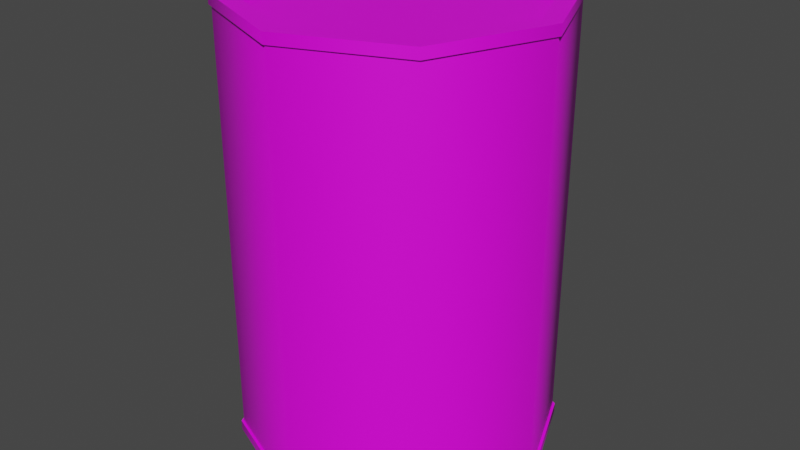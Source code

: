 # Source: Can.blend  (saved by Blender 2.93.21; exported with 4.5.12 LTS)
import bpy
from mathutils import Matrix  # noqa: F401  (used for matrix-valued properties, if any)

bpy.ops.wm.read_factory_settings(use_empty=True)
scene = bpy.context.scene
scene.name = 'Scene'

# ---- collections
col_collection = bpy.data.collections.new('Collection'); scene.collection.children.link(col_collection)
col_mesh = bpy.data.collections.new('Mesh'); scene.collection.children.link(col_mesh)
col_rig = bpy.data.collections.new('Rig'); scene.collection.children.link(col_rig)
col_collision = bpy.data.collections.new('Collision'); scene.collection.children.link(col_collision)
col_extras = bpy.data.collections.new('Extras'); scene.collection.children.link(col_extras)

# ---- images (referenced by path relative to the original .blend; pixels are not part of the script)
import os
ASSET_DIR = os.environ.get("B2B_ASSET_DIR", "")  # directory of the original .blend (textures are referenced by path, not embedded)
HERE = os.path.dirname(os.path.abspath(__file__))  # packed textures are extracted next to this script under _unpacked/

def load_image(name, relpath, width, height, colorspace="sRGB"):
    """Load a texture the original file referenced (path relative to the .blend, or extracted next to this script)."""
    p = next((c for c in (os.path.join(HERE, relpath), os.path.join(ASSET_DIR, relpath)) if relpath and os.path.exists(c)), "")
    if p:
        img = bpy.data.images.load(p, check_existing=True)
        img.name = name
    else:  # same state as the original file: an image datablock whose file is absent (Cycles renders it pink)
        img = bpy.data.images.new(name, width, height)
        img.source = "FILE"
        img.filepath = "//" + (relpath or name)
    img.colorspace_settings.name = colorspace
    return img
img_beancan_png = load_image('BeanCan.png', 'BeanCan.png', 1024, 1024, 'sRGB')

# ---- materials (node trees are filled in below, after node groups)
mat_can = bpy.data.materials.new('Can')

# ---- node groups
ng_auto_smooth = bpy.data.node_groups.new('Auto Smooth', 'GeometryNodeTree')
_s = ng_auto_smooth.interface.new_socket(name='Geometry', in_out='OUTPUT', socket_type='NodeSocketGeometry')
_s = ng_auto_smooth.interface.new_socket(name='Geometry', in_out='INPUT', socket_type='NodeSocketGeometry')
_s = ng_auto_smooth.interface.new_socket(name='Angle', in_out='INPUT', socket_type='NodeSocketFloat')
_s.subtype = 'ANGLE'
_s.min_value = 0.0
_s.max_value = 3.142
ng_auto_smooth.is_modifier = True
_N = ng_auto_smooth.nodes; _L = ng_auto_smooth.links
n0 = _N.new('NodeGroupOutput'); n0.name = 'Group Output'; n0.location = (480, -100)
n1 = _N.new('NodeGroupInput'); n1.name = 'Group Input'; n1.location = (-420, -300)
n2 = _N.new('NodeGroupInput'); n2.name = 'Group Input.001'; n2.location = (-60, -100)
n3 = _N.new('GeometryNodeSetShadeSmooth'); n3.name = 'Set Shade Smooth'; n3.location = (120, -100)
n3.domain = 'EDGE'
n4 = _N.new('GeometryNodeSetShadeSmooth'); n4.name = 'Set Shade Smooth.001'; n4.location = (300, -100)
n5 = _N.new('GeometryNodeInputMeshEdgeAngle'); n5.name = 'Edge Angle'; n5.location = (-420, -220)
n6 = _N.new('GeometryNodeInputEdgeSmooth'); n6.name = 'Is Edge Smooth'; n6.location = (-60, -160)
n7 = _N.new('GeometryNodeInputShadeSmooth'); n7.name = 'Is Face Smooth'; n7.location = (-240, -340)
n8 = _N.new('FunctionNodeBooleanMath'); n8.name = 'Boolean Math'; n8.location = (-60, -220)
n9 = _N.new('FunctionNodeCompare'); n9.name = 'Compare'; n9.location = (-240, -180)
n9.operation = 'LESS_EQUAL'
_L.new(n5.outputs[0], n9.inputs[0])
_L.new(n4.outputs[0], n0.inputs[0])
_L.new(n1.outputs[1], n9.inputs[1])
_L.new(n9.outputs[0], n8.inputs[0])
_L.new(n7.outputs[0], n8.inputs[1])
_L.new(n2.outputs[0], n3.inputs[0])
_L.new(n6.outputs[0], n3.inputs[1])
_L.new(n3.outputs[0], n4.inputs[0])
_L.new(n8.outputs[0], n3.inputs[2])
n0.is_active_output = True

# ---- material node trees
mat_can.use_nodes = True; mat_can.node_tree.nodes.clear()
_N = mat_can.node_tree.nodes; _L = mat_can.node_tree.links
n0 = _N.new('ShaderNodeOutputMaterial'); n0.name = 'Material Output'; n0.location = (300, 300)
n1 = _N.new('ShaderNodeBsdfPrincipled'); n1.name = 'Principled BSDF'; n1.location = (10, 300)
n1.distribution = 'GGX'
n1.subsurface_method = 'BURLEY'
n1.inputs[3].default_value = 1.45
n1.inputs[27].default_value = (0.0, 0.0, 0.0, 1.0)
n1.inputs[28].default_value = 1.0
n2 = _N.new('ShaderNodeTexImage'); n2.name = 'Image Texture'; n2.location = (-190, 34)
n2.image = img_beancan_png
n3 = _N.new('ShaderNodeMapping'); n3.name = 'Mapping'; n3.location = (-490, 64)
n3.width = 240
n4 = _N.new('ShaderNodeTexCoord'); n4.name = 'Texture Coordinate'; n4.location = (-690, 46)
_L.new(n1.outputs[0], n0.inputs[0])
_L.new(n2.outputs[0], n1.inputs[0])
_L.new(n3.outputs[0], n2.inputs[0])
_L.new(n4.outputs[2], n3.inputs[0])
n0.is_active_output = True

# ---- world
world_world = bpy.data.worlds.new('World'); scene.world = world_world
world_world.use_nodes = True; world_world.node_tree.nodes.clear()
_N = world_world.node_tree.nodes; _L = world_world.node_tree.links
n0 = _N.new('ShaderNodeOutputWorld'); n0.name = 'World Output'; n0.location = (300, 300)
n1 = _N.new('ShaderNodeBackground'); n1.name = 'Background'; n1.location = (10, 300)
n1.inputs[0].default_value = (0.05088, 0.05088, 0.05088, 1.0)
_L.new(n1.outputs[0], n0.inputs[0])
n0.is_active_output = True
world_world.color = (0.05088, 0.05088, 0.05088)
world_world.use_sun_shadow = False
world_world.sun_shadow_jitter_overblur = 0.0

# ---- meshes
me_cylinder_001 = bpy.data.meshes.new('Cylinder.001')
me_cylinder_001.from_pydata([(0.0, 0.09671, -0.0009949), (0.0, 0.09671, 0.3055), (0.06839, 0.06839, -0.0009949), (0.06839, 0.06839, 0.3055), (0.09671, -4.581e-09, -0.0009949), (0.09671, -4.581e-09, 0.3055), (0.06839, -0.06839, -0.0009949), (0.06839, -0.06839, 0.3055), (-9.576e-09, -0.09671, -0.0009949), (-9.576e-09, -0.09671, 0.3055), (-0.06839, -0.06839, -0.0009949), (-0.06839, -0.06839, 0.3055), (-0.09671, 2.548e-09, -0.0009949), (-0.09671, 2.548e-09, 0.3055), (-0.06839, 0.06839, -0.0009949), (-0.06839, 0.06839, 0.3055), (0.0, 0.1095, -0.0009949), (0.07746, 0.07746, -0.0009949), (0.07746, 0.07746, 0.3055), (0.0, 0.1095, 0.3055), (0.1095, -4.788e-09, -0.0009949), (0.1095, -4.788e-09, 0.3055), (0.07746, -0.07746, -0.0009949), (0.07746, -0.07746, 0.3055), (-9.576e-09, -0.1095, -0.0009949), (-9.576e-09, -0.1095, 0.3055), (-0.07746, -0.07746, -0.0009949), (-0.07746, -0.07746, 0.3055), (-0.1095, 1.306e-09, -0.0009949), (-0.1095, 1.306e-09, 0.3055), (-0.07746, 0.07746, -0.0009949), (-0.07746, 0.07746, 0.3055), (0.0, 0.09671, 0.00665), (0.06839, 0.06839, 0.00665), (0.06839, 0.06839, 0.2978), (0.0, 0.09671, 0.2978), (0.09671, -4.581e-09, 0.00665), (0.09671, -4.581e-09, 0.2978), (0.06839, -0.06839, 0.00665), (0.06839, -0.06839, 0.2978), (-9.576e-09, -0.09671, 0.00665), (-9.576e-09, -0.09671, 0.2978), (-0.06839, -0.06839, 0.00665), (-0.06839, -0.06839, 0.2978), (-0.09671, 2.548e-09, 0.00665), (-0.09671, 2.548e-09, 0.2978), (-0.06839, 0.06839, 0.00665), (-0.06839, 0.06839, 0.2978), (0.0, 0.1095, 0.005959), (0.0, 0.1095, 0.2985), (0.07746, 0.07746, 0.2985), (0.07746, 0.07746, 0.005959), (0.1095, -4.788e-09, 0.2985), (0.1095, -4.788e-09, 0.005959), (0.07746, -0.07746, 0.2985), (0.07746, -0.07746, 0.005959), (-9.576e-09, -0.1095, 0.2985), (-9.576e-09, -0.1095, 0.005959), (-0.07746, -0.07746, 0.2985), (-0.07746, -0.07746, 0.005959), (-0.1095, 1.306e-09, 0.2985), (-0.1095, 1.306e-09, 0.005959), (-0.07746, 0.07746, 0.2985), (-0.07746, 0.07746, 0.005959), (1.522e-11, 0.1078, 0.005959), (1.522e-11, 0.1078, 0.2985), (0.07624, 0.07624, 0.2985), (0.07624, 0.07624, 0.005959), (0.1078, -4.728e-09, 0.2985), (0.1078, -4.728e-09, 0.005959), (0.07624, -0.07624, 0.2985), (0.07624, -0.07624, 0.005959), (-9.41e-09, -0.1078, 0.2985), (-9.41e-09, -0.1078, 0.005959), (-0.07624, -0.07624, 0.2985), (-0.07624, -0.07624, 0.005959), (-0.1078, 1.27e-09, 0.2985), (-0.1078, 1.27e-09, 0.005959), (-0.07624, 0.07624, 0.2985), (-0.07624, 0.07624, 0.005959)], [], [(49, 19, 18, 50), (50, 18, 21, 52), (52, 21, 23, 54), (54, 23, 25, 56), (56, 25, 27, 58), (58, 27, 29, 60), (7, 5, 37, 39), (60, 29, 31, 62), (62, 31, 19, 49), (12, 14, 46, 44), (2, 0, 16, 17), (1, 3, 18, 19), (4, 2, 17, 20), (3, 5, 21, 18), (6, 4, 20, 22), (5, 7, 23, 21), (8, 6, 22, 24), (7, 9, 25, 23), (10, 8, 24, 26), (9, 11, 27, 25), (12, 10, 26, 28), (11, 13, 29, 27), (14, 12, 28, 30), (13, 15, 31, 29), (0, 14, 30, 16), (15, 1, 19, 31), (34, 35, 47, 45, 43, 41, 39, 37), (32, 33, 36, 38, 40, 42, 44, 46), (15, 13, 45, 47), (6, 8, 40, 38), (14, 0, 32, 46), (9, 7, 39, 41), (0, 2, 33, 32), (1, 15, 47, 35), (8, 10, 42, 40), (3, 1, 35, 34), (11, 9, 41, 43), (2, 4, 36, 33), (10, 12, 44, 42), (5, 3, 34, 37), (13, 11, 43, 45), (4, 6, 38, 36), (30, 63, 48, 16), (48, 63, 79, 64), (28, 61, 63, 30), (56, 58, 74, 72), (26, 59, 61, 28), (51, 48, 64, 67), (24, 57, 59, 26), (59, 57, 73, 75), (22, 55, 57, 24), (50, 52, 68, 66), (20, 53, 55, 22), (58, 60, 76, 74), (17, 51, 53, 20), (53, 51, 67, 69), (16, 48, 51, 17), (61, 59, 75, 77), (79, 78, 65, 64), (77, 76, 78, 79), (75, 74, 76, 77), (73, 72, 74, 75), (71, 70, 72, 73), (69, 68, 70, 71), (67, 66, 68, 69), (64, 65, 66, 67), (49, 50, 66, 65), (57, 55, 71, 73), (62, 49, 65, 78), (54, 56, 72, 70), (63, 61, 77, 79), (55, 53, 69, 71), (60, 62, 78, 76), (52, 54, 70, 68)])
me_cylinder_001.polygons.foreach_set('use_smooth', [True] * 74)
_k = set([(0, 2), (0, 14), (1, 3), (1, 15), (2, 4), (3, 5), (4, 6), (5, 7), (6, 8), (7, 9), (8, 10), (9, 11), (10, 12), (11, 13), (12, 14), (13, 15), (16, 17), (16, 30), (17, 20), (18, 19), (18, 21), (19, 31), (20, 22), (21, 23), (22, 24), (23, 25), (24, 26), (25, 27), (26, 28), (27, 29), (28, 30), (29, 31), (32, 33), (32, 46), (33, 36), (34, 35), (34, 37), (35, 47), (36, 38), (37, 39), (38, 40), (39, 41), (40, 42), (41, 43), (42, 44), (43, 45), (44, 46), (45, 47)])
me_cylinder_001.attributes.new('sharp_edge', 'BOOLEAN', 'EDGE').data.foreach_set('value', [ (min(e.vertices), max(e.vertices)) in _k for e in me_cylinder_001.edges])
_k = {(16, 17): 1.0, (18, 19): 1.0, (17, 20): 1.0, (18, 21): 1.0, (20, 22): 1.0, (21, 23): 1.0, (22, 24): 1.0, (23, 25): 1.0, (24, 26): 1.0, (25, 27): 1.0, (26, 28): 1.0, (27, 29): 1.0, (28, 30): 1.0, (29, 31): 1.0, (16, 30): 1.0, (19, 31): 1.0, (0, 2): 1.0, (1, 3): 1.0, (2, 4): 1.0, (3, 5): 1.0, (4, 6): 1.0, (5, 7): 1.0, (6, 8): 1.0, (7, 9): 1.0, (8, 10): 1.0, (9, 11): 1.0, (10, 12): 1.0, (11, 13): 1.0, (12, 14): 1.0, (13, 15): 1.0, (0, 14): 1.0, (1, 15): 1.0, (32, 33): 1.0, (34, 35): 1.0, (33, 36): 1.0, (34, 37): 1.0, (36, 38): 1.0, (37, 39): 1.0, (38, 40): 1.0, (39, 41): 1.0, (40, 42): 1.0, (41, 43): 1.0, (42, 44): 1.0, (43, 45): 1.0, (44, 46): 1.0, (45, 47): 1.0, (32, 46): 1.0, (35, 47): 1.0}
me_cylinder_001.attributes.new('crease_edge', 'FLOAT', 'EDGE').data.foreach_set('value', [_k.get((min(e.vertices), max(e.vertices)), 0.0) for e in me_cylinder_001.edges])
_uv = me_cylinder_001.uv_layers.new(name='UVMap')
_uv.uv.foreach_set('vector', [0.654, 0.891, 0.654, 0.891, 0.7717, 0.8422, 0.7717, 0.8422, 0.7717, 0.8422, 0.7717, 0.8422, 0.8204, 0.7245, 0.8204, 0.7245, 0.8204, 0.7245, 0.8204, 0.7245, 0.7717, 0.6068, 0.7717, 0.6068, 0.7717, 0.6068, 0.7717, 0.6068, 0.654, 0.5581, 0.654, 0.5581, 0.654, 0.5581, 0.654, 0.5581, 0.5363, 0.6068, 0.5363, 0.6068, 0.5363, 0.6068, 0.5363, 0.6068, 0.4875, 0.7245, 0.4875, 0.7245, 0.7579, 0.6206, 0.8009, 0.7245, 0.8009, 0.7245, 0.7579, 0.6206, 0.4875, 0.7245, 0.4875, 0.7245, 0.5363, 0.8422, 0.5363, 0.8422, 0.5363, 0.8422, 0.5363, 0.8422, 0.654, 0.891, 0.654, 0.891, 0.8098, 0.1128, 0.8873, 0.1983, 0.8757, 0.2034, 0.8054, 0.1245, 0.8091, 0.4001, 0.8882, 0.3161, 0.9069, 0.3242, 0.8166, 0.4189, 0.654, 0.8715, 0.7579, 0.8284, 0.7717, 0.8422, 0.654, 0.891, 0.6958, 0.4012, 0.8091, 0.4001, 0.8166, 0.4189, 0.687, 0.4194, 0.7579, 0.8284, 0.8009, 0.7245, 0.8204, 0.7245, 0.7717, 0.8422, 0.6182, 0.3157, 0.6958, 0.4012, 0.687, 0.4194, 0.599, 0.3224, 0.8009, 0.7245, 0.7579, 0.6206, 0.7717, 0.6068, 0.8204, 0.7245, 0.6174, 0.1979, 0.6182, 0.3157, 0.599, 0.3224, 0.5986, 0.1898, 0.7579, 0.6206, 0.654, 0.5776, 0.654, 0.5581, 0.7717, 0.6068, 0.6965, 0.1139, 0.6174, 0.1979, 0.5986, 0.1898, 0.689, 0.09507, 0.654, 0.5776, 0.55, 0.6206, 0.5363, 0.6068, 0.654, 0.5581, 0.8098, 0.1128, 0.6965, 0.1139, 0.689, 0.09507, 0.8185, 0.09458, 0.55, 0.6206, 0.507, 0.7245, 0.4875, 0.7245, 0.5363, 0.6068, 0.8873, 0.1983, 0.8098, 0.1128, 0.8185, 0.09458, 0.9066, 0.1916, 0.507, 0.7245, 0.55, 0.8284, 0.5363, 0.8422, 0.4875, 0.7245, 0.8882, 0.3161, 0.8873, 0.1983, 0.9066, 0.1916, 0.9069, 0.3242, 0.55, 0.8284, 0.654, 0.8715, 0.654, 0.891, 0.5363, 0.8422, 0.7579, 0.8284, 0.654, 0.8715, 0.55, 0.8284, 0.507, 0.7245, 0.55, 0.6206, 0.654, 0.5776, 0.7579, 0.6206, 0.8009, 0.7245, 0.8762, 0.3121, 0.8034, 0.389, 0.7002, 0.3895, 0.6298, 0.3106, 0.6294, 0.2019, 0.7021, 0.125, 0.8054, 0.1245, 0.8757, 0.2034, 0.55, 0.8284, 0.507, 0.7245, 0.507, 0.7245, 0.55, 0.8284, 0.6182, 0.3157, 0.6174, 0.1979, 0.6294, 0.2019, 0.6298, 0.3106, 0.8873, 0.1983, 0.8882, 0.3161, 0.8762, 0.3121, 0.8757, 0.2034, 0.654, 0.5776, 0.7579, 0.6206, 0.7579, 0.6206, 0.654, 0.5776, 0.8882, 0.3161, 0.8091, 0.4001, 0.8034, 0.389, 0.8762, 0.3121, 0.654, 0.8715, 0.55, 0.8284, 0.55, 0.8284, 0.654, 0.8715, 0.6174, 0.1979, 0.6965, 0.1139, 0.7021, 0.125, 0.6294, 0.2019, 0.7579, 0.8284, 0.654, 0.8715, 0.654, 0.8715, 0.7579, 0.8284, 0.55, 0.6206, 0.654, 0.5776, 0.654, 0.5776, 0.55, 0.6206, 0.8091, 0.4001, 0.6958, 0.4012, 0.7002, 0.3895, 0.8034, 0.389, 0.6965, 0.1139, 0.8098, 0.1128, 0.8054, 0.1245, 0.7021, 0.125, 0.8009, 0.7245, 0.7579, 0.8284, 0.7579, 0.8284, 0.8009, 0.7245, 0.507, 0.7245, 0.55, 0.6206, 0.55, 0.6206, 0.507, 0.7245, 0.6958, 0.4012, 0.6182, 0.3157, 0.6298, 0.3106, 0.7002, 0.3895, 0.9066, 0.1916, 0.9188, 0.1874, 0.9188, 0.3294, 0.9069, 0.3242, 0.7522, 0.9255, 0.7819, 0.9255, 0.7819, 0.9255, 0.7522, 0.9255, 0.8185, 0.09458, 0.8243, 0.08283, 0.9188, 0.1874, 0.9066, 0.1916, 0.8711, 0.9651, 0.8414, 0.9651, 0.8414, 0.9651, 0.8711, 0.9651, 0.689, 0.09507, 0.6843, 0.08293, 0.8243, 0.08283, 0.8185, 0.09458, 0.9603, 0.9255, 0.99, 0.9255, 0.99, 0.9255, 0.9603, 0.9255, 0.5986, 0.1898, 0.5867, 0.1846, 0.6843, 0.08293, 0.689, 0.09507, 0.8414, 0.9255, 0.8711, 0.9255, 0.8711, 0.9255, 0.8414, 0.9255, 0.599, 0.3224, 0.5867, 0.3266, 0.5867, 0.1846, 0.5986, 0.1898, 0.9603, 0.9651, 0.9305, 0.9651, 0.9305, 0.9651, 0.9603, 0.9651, 0.687, 0.4194, 0.6812, 0.4312, 0.5867, 0.3266, 0.599, 0.3224, 0.8414, 0.9651, 0.8117, 0.9651, 0.8117, 0.9651, 0.8414, 0.9651, 0.8166, 0.4189, 0.8212, 0.4311, 0.6812, 0.4312, 0.687, 0.4194, 0.9305, 0.9255, 0.9603, 0.9255, 0.9603, 0.9255, 0.9305, 0.9255, 0.9069, 0.3242, 0.9188, 0.3294, 0.8212, 0.4311, 0.8166, 0.4189, 0.8117, 0.9255, 0.8414, 0.9255, 0.8414, 0.9255, 0.8117, 0.9255, 0.4432, 0.1251, 6.652e-05, 0.1251, 6.649e-05, 6.67e-05, 0.4432, 6.658e-05, 0.4432, 0.25, 6.661e-05, 0.25, 6.652e-05, 0.1251, 0.4432, 0.1251, 0.4432, 0.375, 6.658e-05, 0.375, 6.661e-05, 0.25, 0.4432, 0.25, 0.4432, 0.5, 6.664e-05, 0.5, 6.658e-05, 0.375, 0.4432, 0.375, 0.4432, 0.625, 6.661e-05, 0.625, 6.664e-05, 0.5, 0.4432, 0.5, 0.4432, 0.75, 6.661e-05, 0.75, 6.661e-05, 0.625, 0.4432, 0.625, 0.4432, 0.875, 6.661e-05, 0.875, 6.661e-05, 0.75, 0.4432, 0.75, 0.4432, 0.9999, 6.661e-05, 0.9999, 6.661e-05, 0.875, 0.4432, 0.875, 0.99, 0.9651, 0.9603, 0.9651, 0.9603, 0.9651, 0.99, 0.9651, 0.8711, 0.9255, 0.9008, 0.9255, 0.9008, 0.9255, 0.8711, 0.9255, 0.7819, 0.9651, 0.7522, 0.9651, 0.7522, 0.9651, 0.7819, 0.9651, 0.9008, 0.9651, 0.8711, 0.9651, 0.8711, 0.9651, 0.9008, 0.9651, 0.7819, 0.9255, 0.8117, 0.9255, 0.8117, 0.9255, 0.7819, 0.9255, 0.9008, 0.9255, 0.9305, 0.9255, 0.9305, 0.9255, 0.9008, 0.9255, 0.8117, 0.9651, 0.7819, 0.9651, 0.7819, 0.9651, 0.8117, 0.9651, 0.9305, 0.9651, 0.9008, 0.9651, 0.9008, 0.9651, 0.9305, 0.9651])
me_cylinder_001.materials.append(mat_can)
me_cylinder_001.use_remesh_fix_poles = True
me_cylinder_001.use_remesh_preserve_attributes = False
me_cylinder_001.update()

# ---- objects
ob_cylinder = bpy.data.objects.new('Cylinder', me_cylinder_001)

# ---- transforms, parenting, visibility, modifiers, constraints
ob_cylinder.location = (0.0, 0.0, 0.0)
_m = ob_cylinder.modifiers.new('Auto Smooth', 'NODES')
_m.node_group = ng_auto_smooth
_gi = [s.identifier for s in ng_auto_smooth.interface.items_tree if s.item_type == 'SOCKET' and s.in_out == 'INPUT']
_m[_gi[1]] = 1.047  # Angle

# ---- collection membership
col_collection.objects.link(ob_cylinder)

# ---- scene / render settings (as saved in the file)
scene.frame_start = 1; scene.frame_end = 250; scene.frame_set(1)
scene.render.engine = 'CYCLES'
scene.cycles.use_denoising = False
scene.cycles.samples = 128
scene.cycles.sampling_pattern = 'TABULATED_SOBOL'
scene.cycles.use_adaptive_sampling = False
scene.cycles.use_light_tree = False
scene.view_settings.view_transform = 'Filmic'
bpy.context.view_layer.update()

# ---- added for rendering (the .blend has no active camera and no usable light): camera, sun
cam_auto = bpy.data.cameras.new('AutoCamera')
cam_auto.lens = 50.0
cam_auto.sensor_width = 36.0
cam_auto.clip_end = 1000.0
ob_auto_camera = bpy.data.objects.new('AutoCamera', cam_auto)
scene.collection.objects.link(ob_auto_camera)
ob_auto_camera.location = (0.403206, -0.483847, 0.474803)
ob_auto_camera.rotation_euler = (1.09748, -7.21219e-08, 0.694738)
scene.camera = ob_auto_camera
light_auto_sun = bpy.data.lights.new('AutoSun', 'SUN')
light_auto_sun.energy = 3.0
light_auto_sun.angle = 0.0523599
ob_auto_sun = bpy.data.objects.new('AutoSun', light_auto_sun)
scene.collection.objects.link(ob_auto_sun)
ob_auto_sun.rotation_euler = (0.872665, 0.174533, 0.523599)
bpy.context.view_layer.update()

